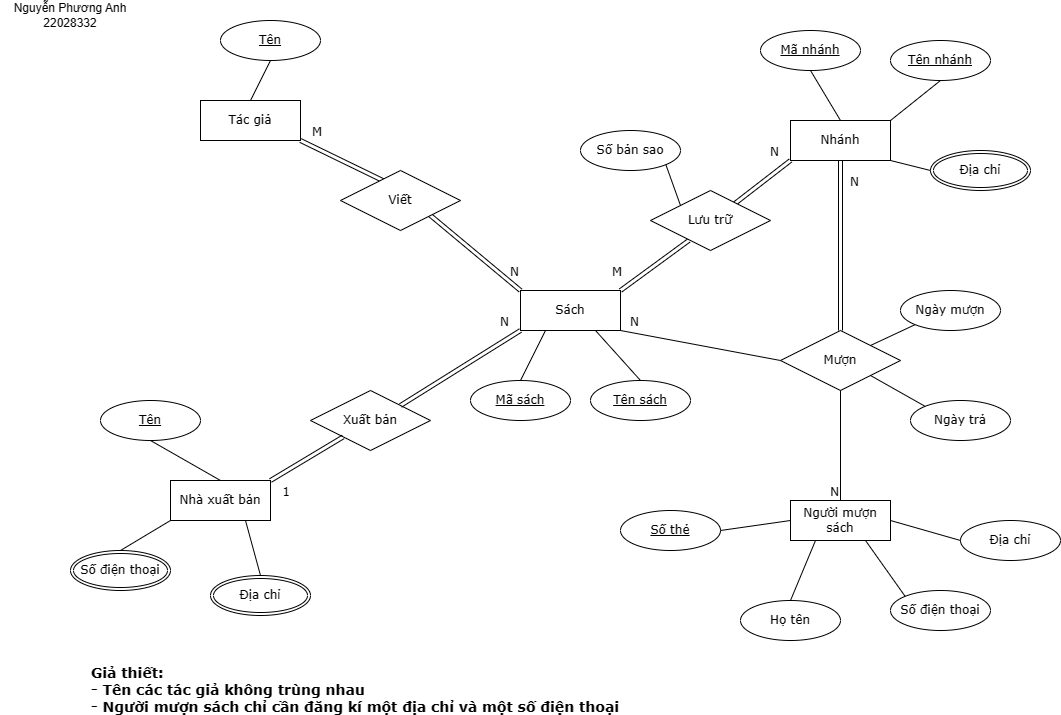

The diagram above was exported from draw.io. Its source (the exported page's mxGraphModel, read from the mxfile embedded in the PNG):
<mxGraphModel dx="1987" dy="666" grid="1" gridSize="10" guides="1" tooltips="1" connect="1" arrows="0" fold="1" page="1" pageScale="1" pageWidth="827" pageHeight="1169" math="0" shadow="0">
  <root>
    <mxCell id="0" />
    <mxCell id="1" parent="0" />
    <mxCell id="htggPn214BDLMk4X253F-1" value="Nhánh" style="whiteSpace=wrap;html=1;align=center;fontFamily=Verdana;" parent="1" vertex="1">
      <mxGeometry x="540" y="130" width="100" height="40" as="geometry" />
    </mxCell>
    <mxCell id="htggPn214BDLMk4X253F-4" value="Mã nhánh" style="ellipse;whiteSpace=wrap;html=1;align=center;fontStyle=4;fontFamily=Verdana;" parent="1" vertex="1">
      <mxGeometry x="510" y="40" width="100" height="40" as="geometry" />
    </mxCell>
    <mxCell id="htggPn214BDLMk4X253F-5" value="Địa chỉ" style="ellipse;shape=doubleEllipse;margin=3;whiteSpace=wrap;html=1;align=center;fontFamily=Verdana;" parent="1" vertex="1">
      <mxGeometry x="680" y="160" width="100" height="40" as="geometry" />
    </mxCell>
    <mxCell id="htggPn214BDLMk4X253F-7" value="Sách" style="whiteSpace=wrap;html=1;align=center;fontFamily=Verdana;" parent="1" vertex="1">
      <mxGeometry x="270" y="300" width="100" height="40" as="geometry" />
    </mxCell>
    <mxCell id="htggPn214BDLMk4X253F-10" value="Mã sách" style="ellipse;whiteSpace=wrap;html=1;align=center;fontStyle=4;fontFamily=Verdana;" parent="1" vertex="1">
      <mxGeometry x="220" y="390" width="100" height="40" as="geometry" />
    </mxCell>
    <mxCell id="htggPn214BDLMk4X253F-11" value="Tác giả" style="whiteSpace=wrap;html=1;align=center;fontFamily=Verdana;" parent="1" vertex="1">
      <mxGeometry x="-50" y="110" width="100" height="40" as="geometry" />
    </mxCell>
    <mxCell id="htggPn214BDLMk4X253F-12" value="Nhà xuất bản" style="whiteSpace=wrap;html=1;align=center;fontFamily=Verdana;" parent="1" vertex="1">
      <mxGeometry x="-80" y="490" width="100" height="40" as="geometry" />
    </mxCell>
    <mxCell id="htggPn214BDLMk4X253F-13" style="edgeStyle=orthogonalEdgeStyle;rounded=0;orthogonalLoop=1;jettySize=auto;html=1;exitX=0.5;exitY=1;exitDx=0;exitDy=0;fontFamily=Verdana;" parent="1" source="htggPn214BDLMk4X253F-7" target="htggPn214BDLMk4X253F-7" edge="1">
      <mxGeometry relative="1" as="geometry" />
    </mxCell>
    <mxCell id="htggPn214BDLMk4X253F-15" value="Tên" style="ellipse;whiteSpace=wrap;html=1;align=center;fontStyle=4;fontFamily=Verdana;" parent="1" vertex="1">
      <mxGeometry x="-150" y="410" width="100" height="40" as="geometry" />
    </mxCell>
    <mxCell id="htggPn214BDLMk4X253F-16" value="Địa chỉ" style="ellipse;shape=doubleEllipse;margin=3;whiteSpace=wrap;html=1;align=center;fontFamily=Verdana;" parent="1" vertex="1">
      <mxGeometry x="-40" y="585" width="100" height="40" as="geometry" />
    </mxCell>
    <mxCell id="htggPn214BDLMk4X253F-17" value="Số điện thoại" style="ellipse;shape=doubleEllipse;margin=3;whiteSpace=wrap;html=1;align=center;fontFamily=Verdana;" parent="1" vertex="1">
      <mxGeometry x="-180" y="560" width="100" height="40" as="geometry" />
    </mxCell>
    <mxCell id="htggPn214BDLMk4X253F-18" value="Người mượn sách" style="whiteSpace=wrap;html=1;align=center;fontFamily=Verdana;" parent="1" vertex="1">
      <mxGeometry x="540" y="510" width="100" height="40" as="geometry" />
    </mxCell>
    <mxCell id="htggPn214BDLMk4X253F-19" value="Họ tên" style="ellipse;whiteSpace=wrap;html=1;align=center;fontFamily=Verdana;" parent="1" vertex="1">
      <mxGeometry x="490" y="610" width="100" height="40" as="geometry" />
    </mxCell>
    <mxCell id="htggPn214BDLMk4X253F-20" value="Số thẻ" style="ellipse;whiteSpace=wrap;html=1;align=center;fontStyle=4;fontFamily=Verdana;" parent="1" vertex="1">
      <mxGeometry x="370" y="520" width="100" height="40" as="geometry" />
    </mxCell>
    <mxCell id="htggPn214BDLMk4X253F-21" value="Địa chỉ" style="ellipse;whiteSpace=wrap;html=1;align=center;fontFamily=Verdana;" parent="1" vertex="1">
      <mxGeometry x="710" y="530" width="100" height="40" as="geometry" />
    </mxCell>
    <mxCell id="htggPn214BDLMk4X253F-22" value="Số điện thoại" style="ellipse;whiteSpace=wrap;html=1;align=center;fontFamily=Verdana;" parent="1" vertex="1">
      <mxGeometry x="640" y="600" width="100" height="40" as="geometry" />
    </mxCell>
    <mxCell id="htggPn214BDLMk4X253F-24" value="Xuất bản" style="shape=rhombus;perimeter=rhombusPerimeter;whiteSpace=wrap;html=1;align=center;fontFamily=Verdana;" parent="1" vertex="1">
      <mxGeometry x="60" y="400" width="120" height="60" as="geometry" />
    </mxCell>
    <mxCell id="htggPn214BDLMk4X253F-26" value="" style="shape=link;html=1;rounded=0;exitX=1;exitY=0;exitDx=0;exitDy=0;fontFamily=Verdana;" parent="1" source="htggPn214BDLMk4X253F-12" target="htggPn214BDLMk4X253F-24" edge="1">
      <mxGeometry relative="1" as="geometry">
        <mxPoint x="320" y="450" as="sourcePoint" />
        <mxPoint x="480" y="450" as="targetPoint" />
      </mxGeometry>
    </mxCell>
    <mxCell id="htggPn214BDLMk4X253F-27" value="1" style="resizable=0;html=1;whiteSpace=wrap;align=right;verticalAlign=bottom;fontFamily=Verdana;" parent="htggPn214BDLMk4X253F-26" connectable="0" vertex="1">
      <mxGeometry x="1" relative="1" as="geometry">
        <mxPoint x="-52" y="64" as="offset" />
      </mxGeometry>
    </mxCell>
    <mxCell id="htggPn214BDLMk4X253F-28" value="" style="shape=link;html=1;rounded=0;entryX=0;entryY=1;entryDx=0;entryDy=0;exitX=1;exitY=0;exitDx=0;exitDy=0;fontFamily=Verdana;" parent="1" source="htggPn214BDLMk4X253F-24" target="htggPn214BDLMk4X253F-7" edge="1">
      <mxGeometry relative="1" as="geometry">
        <mxPoint x="320" y="450" as="sourcePoint" />
        <mxPoint x="480" y="450" as="targetPoint" />
      </mxGeometry>
    </mxCell>
    <mxCell id="htggPn214BDLMk4X253F-29" value="N" style="resizable=0;html=1;whiteSpace=wrap;align=right;verticalAlign=bottom;fontFamily=Verdana;" parent="htggPn214BDLMk4X253F-28" connectable="0" vertex="1">
      <mxGeometry x="1" relative="1" as="geometry">
        <mxPoint x="-10" as="offset" />
      </mxGeometry>
    </mxCell>
    <mxCell id="uOoHuN-dJQaaXNqTrxhk-1" value="" style="shape=link;html=1;rounded=0;exitX=1;exitY=1;exitDx=0;exitDy=0;entryX=0;entryY=0;entryDx=0;entryDy=0;fontFamily=Verdana;" parent="1" source="uOoHuN-dJQaaXNqTrxhk-4" target="htggPn214BDLMk4X253F-7" edge="1">
      <mxGeometry relative="1" as="geometry">
        <mxPoint x="50" y="130" as="sourcePoint" />
        <mxPoint x="210" y="130" as="targetPoint" />
      </mxGeometry>
    </mxCell>
    <mxCell id="uOoHuN-dJQaaXNqTrxhk-3" value="N" style="resizable=0;html=1;whiteSpace=wrap;align=right;verticalAlign=bottom;fontFamily=Verdana;" parent="uOoHuN-dJQaaXNqTrxhk-1" connectable="0" vertex="1">
      <mxGeometry x="1" relative="1" as="geometry">
        <mxPoint y="-10" as="offset" />
      </mxGeometry>
    </mxCell>
    <mxCell id="uOoHuN-dJQaaXNqTrxhk-5" value="" style="shape=link;html=1;rounded=0;exitX=1;exitY=1;exitDx=0;exitDy=0;entryX=0.357;entryY=0.171;entryDx=0;entryDy=0;entryPerimeter=0;fontFamily=Verdana;" parent="1" source="htggPn214BDLMk4X253F-11" target="uOoHuN-dJQaaXNqTrxhk-4" edge="1">
      <mxGeometry relative="1" as="geometry">
        <mxPoint x="50" y="120" as="sourcePoint" />
        <mxPoint x="270" y="300" as="targetPoint" />
      </mxGeometry>
    </mxCell>
    <mxCell id="uOoHuN-dJQaaXNqTrxhk-6" value="M" style="resizable=0;html=1;whiteSpace=wrap;align=left;verticalAlign=bottom;fontFamily=Verdana;" parent="uOoHuN-dJQaaXNqTrxhk-5" connectable="0" vertex="1">
      <mxGeometry x="-1" relative="1" as="geometry">
        <mxPoint x="10" as="offset" />
      </mxGeometry>
    </mxCell>
    <mxCell id="uOoHuN-dJQaaXNqTrxhk-4" value="Viết" style="shape=rhombus;perimeter=rhombusPerimeter;whiteSpace=wrap;html=1;align=center;fontFamily=Verdana;" parent="1" vertex="1">
      <mxGeometry x="90" y="180" width="120" height="60" as="geometry" />
    </mxCell>
    <mxCell id="uOoHuN-dJQaaXNqTrxhk-10" value="" style="shape=link;html=1;rounded=0;entryX=0;entryY=1;entryDx=0;entryDy=0;exitX=0.696;exitY=0.228;exitDx=0;exitDy=0;exitPerimeter=0;fontFamily=Verdana;" parent="1" source="uOoHuN-dJQaaXNqTrxhk-13" target="htggPn214BDLMk4X253F-1" edge="1">
      <mxGeometry relative="1" as="geometry">
        <mxPoint x="250" y="360" as="sourcePoint" />
        <mxPoint x="410" y="360" as="targetPoint" />
      </mxGeometry>
    </mxCell>
    <mxCell id="uOoHuN-dJQaaXNqTrxhk-12" value="N" style="resizable=0;html=1;whiteSpace=wrap;align=right;verticalAlign=bottom;fontFamily=Verdana;" parent="uOoHuN-dJQaaXNqTrxhk-10" connectable="0" vertex="1">
      <mxGeometry x="1" relative="1" as="geometry">
        <mxPoint x="-10" as="offset" />
      </mxGeometry>
    </mxCell>
    <mxCell id="uOoHuN-dJQaaXNqTrxhk-14" value="" style="shape=link;html=1;rounded=0;entryX=0.319;entryY=0.834;entryDx=0;entryDy=0;exitX=1;exitY=0;exitDx=0;exitDy=0;entryPerimeter=0;fontFamily=Verdana;" parent="1" source="htggPn214BDLMk4X253F-7" target="uOoHuN-dJQaaXNqTrxhk-13" edge="1">
      <mxGeometry relative="1" as="geometry">
        <mxPoint x="370" y="300" as="sourcePoint" />
        <mxPoint x="540" y="170" as="targetPoint" />
      </mxGeometry>
    </mxCell>
    <mxCell id="uOoHuN-dJQaaXNqTrxhk-15" value="M" style="resizable=0;html=1;whiteSpace=wrap;align=left;verticalAlign=bottom;fontFamily=Verdana;" parent="uOoHuN-dJQaaXNqTrxhk-14" connectable="0" vertex="1">
      <mxGeometry x="-1" relative="1" as="geometry">
        <mxPoint x="-10" y="-10" as="offset" />
      </mxGeometry>
    </mxCell>
    <mxCell id="uOoHuN-dJQaaXNqTrxhk-13" value="Lưu trữ" style="shape=rhombus;perimeter=rhombusPerimeter;whiteSpace=wrap;html=1;align=center;fontFamily=Verdana;" parent="1" vertex="1">
      <mxGeometry x="400" y="200" width="120" height="60" as="geometry" />
    </mxCell>
    <mxCell id="uOoHuN-dJQaaXNqTrxhk-17" value="Số bản sao" style="ellipse;whiteSpace=wrap;html=1;align=center;fontFamily=Verdana;" parent="1" vertex="1">
      <mxGeometry x="330" y="140" width="100" height="40" as="geometry" />
    </mxCell>
    <mxCell id="uOoHuN-dJQaaXNqTrxhk-18" value="Tên" style="ellipse;whiteSpace=wrap;html=1;align=center;fontStyle=4;fontFamily=Verdana;" parent="1" vertex="1">
      <mxGeometry x="-30" y="30" width="100" height="40" as="geometry" />
    </mxCell>
    <mxCell id="uOoHuN-dJQaaXNqTrxhk-19" value="Mượn" style="shape=rhombus;perimeter=rhombusPerimeter;whiteSpace=wrap;html=1;align=center;fontFamily=Verdana;" parent="1" vertex="1">
      <mxGeometry x="530" y="340" width="120" height="60" as="geometry" />
    </mxCell>
    <mxCell id="uOoHuN-dJQaaXNqTrxhk-22" value="" style="endArrow=none;html=1;rounded=0;exitX=0;exitY=0.5;exitDx=0;exitDy=0;entryX=1;entryY=1;entryDx=0;entryDy=0;fontFamily=Verdana;" parent="1" source="uOoHuN-dJQaaXNqTrxhk-19" target="htggPn214BDLMk4X253F-7" edge="1">
      <mxGeometry relative="1" as="geometry">
        <mxPoint x="510" y="349.9999999999999" as="sourcePoint" />
        <mxPoint x="390" y="339.9999999999999" as="targetPoint" />
      </mxGeometry>
    </mxCell>
    <mxCell id="uOoHuN-dJQaaXNqTrxhk-23" value="N" style="resizable=0;html=1;whiteSpace=wrap;align=right;verticalAlign=bottom;fontFamily=Verdana;" parent="uOoHuN-dJQaaXNqTrxhk-22" connectable="0" vertex="1">
      <mxGeometry x="1" relative="1" as="geometry">
        <mxPoint x="20" as="offset" />
      </mxGeometry>
    </mxCell>
    <mxCell id="uOoHuN-dJQaaXNqTrxhk-27" value="" style="shape=link;html=1;rounded=0;entryX=0.5;entryY=1;entryDx=0;entryDy=0;exitX=0.5;exitY=0;exitDx=0;exitDy=0;fontFamily=Verdana;" parent="1" source="uOoHuN-dJQaaXNqTrxhk-19" target="htggPn214BDLMk4X253F-1" edge="1">
      <mxGeometry relative="1" as="geometry">
        <mxPoint x="540" y="250" as="sourcePoint" />
        <mxPoint x="700" y="250" as="targetPoint" />
      </mxGeometry>
    </mxCell>
    <mxCell id="uOoHuN-dJQaaXNqTrxhk-28" value="N" style="resizable=0;html=1;whiteSpace=wrap;align=right;verticalAlign=bottom;fontFamily=Verdana;" parent="uOoHuN-dJQaaXNqTrxhk-27" connectable="0" vertex="1">
      <mxGeometry x="1" relative="1" as="geometry">
        <mxPoint x="20" y="30" as="offset" />
      </mxGeometry>
    </mxCell>
    <mxCell id="uOoHuN-dJQaaXNqTrxhk-29" value="Tên sách" style="ellipse;whiteSpace=wrap;html=1;align=center;fontStyle=4;fontFamily=Verdana;" parent="1" vertex="1">
      <mxGeometry x="340" y="390" width="100" height="40" as="geometry" />
    </mxCell>
    <mxCell id="uOoHuN-dJQaaXNqTrxhk-30" value="Tên nhánh" style="ellipse;whiteSpace=wrap;html=1;align=center;fontStyle=4;fontFamily=Verdana;" parent="1" vertex="1">
      <mxGeometry x="640" y="50" width="100" height="40" as="geometry" />
    </mxCell>
    <mxCell id="uOoHuN-dJQaaXNqTrxhk-31" value="" style="endArrow=none;html=1;rounded=0;exitX=1;exitY=1;exitDx=0;exitDy=0;entryX=0;entryY=0;entryDx=0;entryDy=0;fontFamily=Verdana;" parent="1" source="uOoHuN-dJQaaXNqTrxhk-17" target="uOoHuN-dJQaaXNqTrxhk-13" edge="1">
      <mxGeometry relative="1" as="geometry">
        <mxPoint x="270" y="220" as="sourcePoint" />
        <mxPoint x="430" y="220" as="targetPoint" />
      </mxGeometry>
    </mxCell>
    <mxCell id="uOoHuN-dJQaaXNqTrxhk-33" value="" style="endArrow=none;html=1;rounded=0;exitX=0.5;exitY=1;exitDx=0;exitDy=0;entryX=0.5;entryY=0;entryDx=0;entryDy=0;fontFamily=Verdana;" parent="1" source="htggPn214BDLMk4X253F-4" target="htggPn214BDLMk4X253F-1" edge="1">
      <mxGeometry relative="1" as="geometry">
        <mxPoint x="250" y="270" as="sourcePoint" />
        <mxPoint x="410" y="270" as="targetPoint" />
      </mxGeometry>
    </mxCell>
    <mxCell id="uOoHuN-dJQaaXNqTrxhk-34" value="" style="endArrow=none;html=1;rounded=0;exitX=0.5;exitY=1;exitDx=0;exitDy=0;entryX=1;entryY=0;entryDx=0;entryDy=0;fontFamily=Verdana;" parent="1" source="uOoHuN-dJQaaXNqTrxhk-30" target="htggPn214BDLMk4X253F-1" edge="1">
      <mxGeometry relative="1" as="geometry">
        <mxPoint x="570" y="90" as="sourcePoint" />
        <mxPoint x="600" y="140" as="targetPoint" />
      </mxGeometry>
    </mxCell>
    <mxCell id="uOoHuN-dJQaaXNqTrxhk-35" value="" style="endArrow=none;html=1;rounded=0;exitX=1;exitY=1;exitDx=0;exitDy=0;entryX=0;entryY=0.5;entryDx=0;entryDy=0;fontFamily=Verdana;" parent="1" source="htggPn214BDLMk4X253F-1" target="htggPn214BDLMk4X253F-5" edge="1">
      <mxGeometry relative="1" as="geometry">
        <mxPoint x="580" y="100" as="sourcePoint" />
        <mxPoint x="610" y="150" as="targetPoint" />
      </mxGeometry>
    </mxCell>
    <mxCell id="uOoHuN-dJQaaXNqTrxhk-36" value="" style="endArrow=none;html=1;rounded=0;exitX=1;exitY=0.5;exitDx=0;exitDy=0;entryX=0;entryY=0.5;entryDx=0;entryDy=0;fontFamily=Verdana;" parent="1" source="htggPn214BDLMk4X253F-18" target="htggPn214BDLMk4X253F-21" edge="1">
      <mxGeometry relative="1" as="geometry">
        <mxPoint x="660" y="450" as="sourcePoint" />
        <mxPoint x="690" y="500" as="targetPoint" />
      </mxGeometry>
    </mxCell>
    <mxCell id="uOoHuN-dJQaaXNqTrxhk-37" value="" style="endArrow=none;html=1;rounded=0;entryX=0;entryY=0;entryDx=0;entryDy=0;exitX=0.75;exitY=1;exitDx=0;exitDy=0;fontFamily=Verdana;" parent="1" source="htggPn214BDLMk4X253F-18" target="htggPn214BDLMk4X253F-22" edge="1">
      <mxGeometry relative="1" as="geometry">
        <mxPoint x="610" y="570" as="sourcePoint" />
        <mxPoint x="720" y="560" as="targetPoint" />
      </mxGeometry>
    </mxCell>
    <mxCell id="uOoHuN-dJQaaXNqTrxhk-38" value="" style="endArrow=none;html=1;rounded=0;exitX=0.5;exitY=0;exitDx=0;exitDy=0;entryX=0.25;entryY=1;entryDx=0;entryDy=0;fontFamily=Verdana;" parent="1" source="htggPn214BDLMk4X253F-19" target="htggPn214BDLMk4X253F-18" edge="1">
      <mxGeometry relative="1" as="geometry">
        <mxPoint x="660" y="550" as="sourcePoint" />
        <mxPoint x="730" y="570" as="targetPoint" />
      </mxGeometry>
    </mxCell>
    <mxCell id="uOoHuN-dJQaaXNqTrxhk-39" value="" style="endArrow=none;html=1;rounded=0;exitX=1;exitY=0.5;exitDx=0;exitDy=0;entryX=0;entryY=0.5;entryDx=0;entryDy=0;fontFamily=Verdana;" parent="1" source="htggPn214BDLMk4X253F-20" target="htggPn214BDLMk4X253F-18" edge="1">
      <mxGeometry relative="1" as="geometry">
        <mxPoint x="670" y="560" as="sourcePoint" />
        <mxPoint x="740" y="580" as="targetPoint" />
      </mxGeometry>
    </mxCell>
    <mxCell id="uOoHuN-dJQaaXNqTrxhk-40" value="" style="endArrow=none;html=1;rounded=0;exitX=0.75;exitY=1;exitDx=0;exitDy=0;entryX=0.5;entryY=0;entryDx=0;entryDy=0;fontFamily=Verdana;" parent="1" source="htggPn214BDLMk4X253F-7" target="uOoHuN-dJQaaXNqTrxhk-29" edge="1">
      <mxGeometry relative="1" as="geometry">
        <mxPoint x="320" y="360" as="sourcePoint" />
        <mxPoint x="390" y="380" as="targetPoint" />
      </mxGeometry>
    </mxCell>
    <mxCell id="uOoHuN-dJQaaXNqTrxhk-41" value="" style="endArrow=none;html=1;rounded=0;exitX=0.25;exitY=1;exitDx=0;exitDy=0;entryX=0.5;entryY=0;entryDx=0;entryDy=0;fontFamily=Verdana;" parent="1" source="htggPn214BDLMk4X253F-7" target="htggPn214BDLMk4X253F-10" edge="1">
      <mxGeometry relative="1" as="geometry">
        <mxPoint x="250" y="370" as="sourcePoint" />
        <mxPoint x="320" y="390" as="targetPoint" />
      </mxGeometry>
    </mxCell>
    <mxCell id="uOoHuN-dJQaaXNqTrxhk-44" value="" style="endArrow=none;html=1;rounded=0;entryX=0.5;entryY=0;entryDx=0;entryDy=0;exitX=0.5;exitY=1;exitDx=0;exitDy=0;fontFamily=Verdana;" parent="1" source="htggPn214BDLMk4X253F-15" target="htggPn214BDLMk4X253F-12" edge="1">
      <mxGeometry relative="1" as="geometry">
        <mxPoint x="-120" y="460" as="sourcePoint" />
        <mxPoint x="40" y="460" as="targetPoint" />
      </mxGeometry>
    </mxCell>
    <mxCell id="uOoHuN-dJQaaXNqTrxhk-45" value="" style="endArrow=none;html=1;rounded=0;exitX=0.5;exitY=0;exitDx=0;exitDy=0;entryX=0;entryY=1;entryDx=0;entryDy=0;fontFamily=Verdana;" parent="1" source="htggPn214BDLMk4X253F-17" target="htggPn214BDLMk4X253F-12" edge="1">
      <mxGeometry relative="1" as="geometry">
        <mxPoint x="-90" y="460" as="sourcePoint" />
        <mxPoint x="-80" y="530" as="targetPoint" />
      </mxGeometry>
    </mxCell>
    <mxCell id="uOoHuN-dJQaaXNqTrxhk-46" value="" style="endArrow=none;html=1;rounded=0;entryX=0.5;entryY=0;entryDx=0;entryDy=0;exitX=0.75;exitY=1;exitDx=0;exitDy=0;fontFamily=Verdana;" parent="1" source="htggPn214BDLMk4X253F-12" target="htggPn214BDLMk4X253F-16" edge="1">
      <mxGeometry relative="1" as="geometry">
        <mxPoint x="-80" y="470" as="sourcePoint" />
        <mxPoint x="-10" y="510" as="targetPoint" />
      </mxGeometry>
    </mxCell>
    <mxCell id="uOoHuN-dJQaaXNqTrxhk-47" value="" style="endArrow=none;html=1;rounded=0;entryX=0.5;entryY=0;entryDx=0;entryDy=0;exitX=0.5;exitY=1;exitDx=0;exitDy=0;fontFamily=Verdana;" parent="1" source="uOoHuN-dJQaaXNqTrxhk-18" target="htggPn214BDLMk4X253F-11" edge="1">
      <mxGeometry relative="1" as="geometry">
        <mxPoint x="-70" y="480" as="sourcePoint" />
        <mxPoint y="520" as="targetPoint" />
      </mxGeometry>
    </mxCell>
    <mxCell id="uOoHuN-dJQaaXNqTrxhk-48" value="Ngày mượn" style="ellipse;whiteSpace=wrap;html=1;align=center;fontFamily=Verdana;" parent="1" vertex="1">
      <mxGeometry x="650" y="300" width="100" height="40" as="geometry" />
    </mxCell>
    <mxCell id="uOoHuN-dJQaaXNqTrxhk-49" value="Ngày trả" style="ellipse;whiteSpace=wrap;html=1;align=center;fontFamily=Verdana;" parent="1" vertex="1">
      <mxGeometry x="660" y="410" width="100" height="40" as="geometry" />
    </mxCell>
    <mxCell id="uOoHuN-dJQaaXNqTrxhk-50" value="" style="endArrow=none;html=1;rounded=0;entryX=0;entryY=1;entryDx=0;entryDy=0;exitX=1;exitY=0;exitDx=0;exitDy=0;fontFamily=Verdana;" parent="1" source="uOoHuN-dJQaaXNqTrxhk-19" target="uOoHuN-dJQaaXNqTrxhk-48" edge="1">
      <mxGeometry relative="1" as="geometry">
        <mxPoint x="250" y="330" as="sourcePoint" />
        <mxPoint x="410" y="330" as="targetPoint" />
      </mxGeometry>
    </mxCell>
    <mxCell id="uOoHuN-dJQaaXNqTrxhk-51" value="" style="endArrow=none;html=1;rounded=0;entryX=0;entryY=0;entryDx=0;entryDy=0;exitX=1;exitY=1;exitDx=0;exitDy=0;fontFamily=Verdana;" parent="1" source="uOoHuN-dJQaaXNqTrxhk-19" target="uOoHuN-dJQaaXNqTrxhk-49" edge="1">
      <mxGeometry relative="1" as="geometry">
        <mxPoint x="610" y="380" as="sourcePoint" />
        <mxPoint x="680" y="420" as="targetPoint" />
      </mxGeometry>
    </mxCell>
    <mxCell id="uOoHuN-dJQaaXNqTrxhk-54" value="&lt;div style=&quot;text-align: left; font-size: 14px;&quot;&gt;&lt;b style=&quot;background-color: initial; font-size: 14px;&quot;&gt;Giả thiết:&lt;/b&gt;&lt;/div&gt;&lt;div style=&quot;text-align: left; font-size: 14px;&quot;&gt;&lt;b style=&quot;background-color: initial; font-size: 14px;&quot;&gt;- Tên các tác giả không trùng nhau&lt;/b&gt;&lt;/div&gt;&lt;b style=&quot;font-size: 14px;&quot;&gt;&lt;div style=&quot;text-align: left; font-size: 14px;&quot;&gt;&lt;b style=&quot;background-color: initial; font-size: 14px;&quot;&gt;- Người mượn sách chỉ cần đăng kí một địa chỉ và một số điện thoại&lt;/b&gt;&lt;/div&gt;&lt;/b&gt;" style="text;html=1;strokeColor=none;fillColor=none;align=center;verticalAlign=middle;whiteSpace=wrap;rounded=0;fontSize=14;fontFamily=Verdana;" parent="1" vertex="1">
      <mxGeometry x="-210" y="680" width="630" height="40" as="geometry" />
    </mxCell>
    <mxCell id="P1kuI0lY-_A0Wige12Sy-1" value="Nguyễn Phương Anh 22028332" style="text;html=1;strokeColor=none;fillColor=none;align=center;verticalAlign=middle;whiteSpace=wrap;rounded=0;" parent="1" vertex="1">
      <mxGeometry x="-250" y="10" width="140" height="30" as="geometry" />
    </mxCell>
    <mxCell id="6Xt_QZG2fpXahMkBBxFU-2" value="" style="endArrow=none;html=1;rounded=0;entryX=0.5;entryY=1;entryDx=0;entryDy=0;exitX=0.5;exitY=0;exitDx=0;exitDy=0;" edge="1" parent="1" source="htggPn214BDLMk4X253F-18" target="uOoHuN-dJQaaXNqTrxhk-19">
      <mxGeometry relative="1" as="geometry">
        <mxPoint x="230" y="340" as="sourcePoint" />
        <mxPoint x="390" y="340" as="targetPoint" />
      </mxGeometry>
    </mxCell>
    <mxCell id="6Xt_QZG2fpXahMkBBxFU-3" value="N" style="resizable=0;html=1;whiteSpace=wrap;align=right;verticalAlign=bottom;" connectable="0" vertex="1" parent="6Xt_QZG2fpXahMkBBxFU-2">
      <mxGeometry x="1" relative="1" as="geometry">
        <mxPoint y="110" as="offset" />
      </mxGeometry>
    </mxCell>
  </root>
</mxGraphModel>